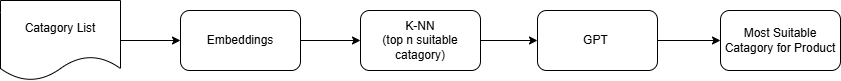

The diagram above was exported from draw.io. Its source (the exported page's mxGraphModel, read from the mxfile embedded in the PNG):
<mxGraphModel dx="992" dy="520" grid="1" gridSize="10" guides="1" tooltips="1" connect="1" arrows="1" fold="1" page="1" pageScale="1" pageWidth="827" pageHeight="1169" math="0" shadow="0">
  <root>
    <mxCell id="0" />
    <mxCell id="1" parent="0" />
    <mxCell id="QoeDpqGoFHgT96D--xaK-6" style="edgeStyle=orthogonalEdgeStyle;rounded=0;orthogonalLoop=1;jettySize=auto;html=1;exitX=1;exitY=0.5;exitDx=0;exitDy=0;entryX=0;entryY=0.5;entryDx=0;entryDy=0;" parent="1" source="QoeDpqGoFHgT96D--xaK-1" target="QoeDpqGoFHgT96D--xaK-3" edge="1">
      <mxGeometry relative="1" as="geometry" />
    </mxCell>
    <mxCell id="QoeDpqGoFHgT96D--xaK-1" value="Embeddings" style="rounded=1;whiteSpace=wrap;html=1;" parent="1" vertex="1">
      <mxGeometry x="350" y="280" width="120" height="60" as="geometry" />
    </mxCell>
    <mxCell id="QoeDpqGoFHgT96D--xaK-7" style="edgeStyle=orthogonalEdgeStyle;rounded=0;orthogonalLoop=1;jettySize=auto;html=1;exitX=1;exitY=0.5;exitDx=0;exitDy=0;entryX=0;entryY=0.5;entryDx=0;entryDy=0;" parent="1" source="QoeDpqGoFHgT96D--xaK-2" target="QoeDpqGoFHgT96D--xaK-1" edge="1">
      <mxGeometry relative="1" as="geometry" />
    </mxCell>
    <mxCell id="QoeDpqGoFHgT96D--xaK-2" value="Catagory List" style="shape=document;whiteSpace=wrap;html=1;boundedLbl=1;" parent="1" vertex="1">
      <mxGeometry x="170" y="270" width="120" height="80" as="geometry" />
    </mxCell>
    <mxCell id="QoeDpqGoFHgT96D--xaK-5" value="" style="edgeStyle=orthogonalEdgeStyle;rounded=0;orthogonalLoop=1;jettySize=auto;html=1;" parent="1" source="QoeDpqGoFHgT96D--xaK-3" target="QoeDpqGoFHgT96D--xaK-4" edge="1">
      <mxGeometry relative="1" as="geometry" />
    </mxCell>
    <mxCell id="QoeDpqGoFHgT96D--xaK-3" value="K-NN&lt;br&gt;(top n suitable catagory)" style="rounded=1;whiteSpace=wrap;html=1;" parent="1" vertex="1">
      <mxGeometry x="530" y="280" width="120" height="60" as="geometry" />
    </mxCell>
    <mxCell id="QoeDpqGoFHgT96D--xaK-9" value="" style="edgeStyle=orthogonalEdgeStyle;rounded=0;orthogonalLoop=1;jettySize=auto;html=1;" parent="1" source="QoeDpqGoFHgT96D--xaK-4" target="QoeDpqGoFHgT96D--xaK-8" edge="1">
      <mxGeometry relative="1" as="geometry" />
    </mxCell>
    <mxCell id="QoeDpqGoFHgT96D--xaK-4" value="GPT&amp;nbsp;" style="whiteSpace=wrap;html=1;rounded=1;" parent="1" vertex="1">
      <mxGeometry x="707" y="280" width="120" height="60" as="geometry" />
    </mxCell>
    <mxCell id="QoeDpqGoFHgT96D--xaK-8" value="Most Suitable Catagory for Product" style="whiteSpace=wrap;html=1;rounded=1;" parent="1" vertex="1">
      <mxGeometry x="890" y="280" width="120" height="60" as="geometry" />
    </mxCell>
  </root>
</mxGraphModel>